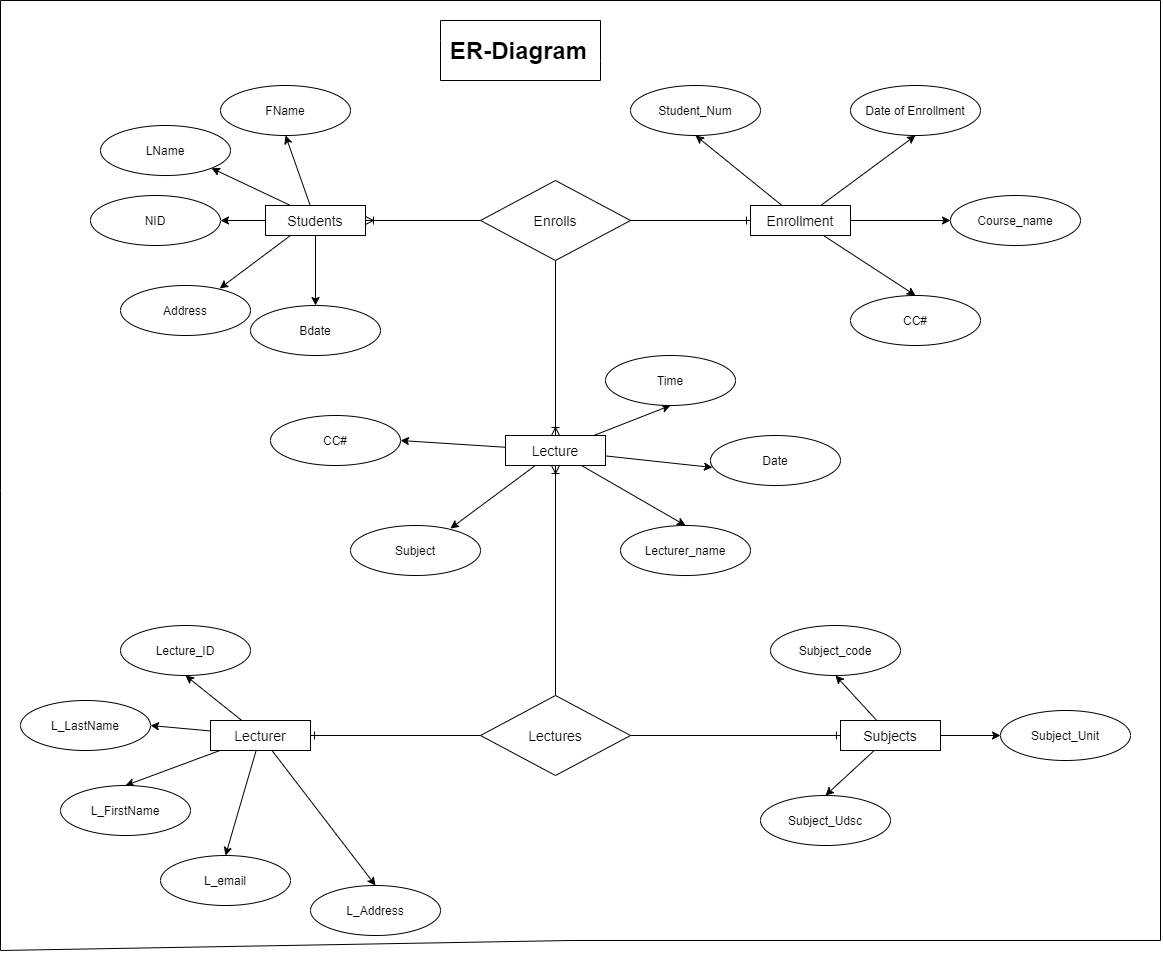

The diagram above was exported from draw.io. Its source (the exported page's mxGraphModel, read from the mxfile embedded in the PNG):
<mxGraphModel dx="2660" dy="1043" grid="1" gridSize="10" guides="1" tooltips="1" connect="1" arrows="1" fold="1" page="1" pageScale="1" pageWidth="850" pageHeight="1100" math="0" shadow="0">
  <root>
    <mxCell id="0" />
    <mxCell id="1" parent="0" />
    <mxCell id="9zGRh1SDR_PU4oWZGU1S-7" style="rounded=0;orthogonalLoop=1;jettySize=auto;html=1;entryX=0.5;entryY=1;entryDx=0;entryDy=0;" edge="1" parent="1" source="9zGRh1SDR_PU4oWZGU1S-1" target="9zGRh1SDR_PU4oWZGU1S-2">
      <mxGeometry relative="1" as="geometry" />
    </mxCell>
    <mxCell id="9zGRh1SDR_PU4oWZGU1S-8" style="edgeStyle=none;rounded=0;orthogonalLoop=1;jettySize=auto;html=1;exitX=0.25;exitY=0;exitDx=0;exitDy=0;entryX=1;entryY=1;entryDx=0;entryDy=0;" edge="1" parent="1" source="9zGRh1SDR_PU4oWZGU1S-1" target="9zGRh1SDR_PU4oWZGU1S-4">
      <mxGeometry relative="1" as="geometry" />
    </mxCell>
    <mxCell id="9zGRh1SDR_PU4oWZGU1S-9" style="edgeStyle=none;rounded=0;orthogonalLoop=1;jettySize=auto;html=1;exitX=0;exitY=0.5;exitDx=0;exitDy=0;entryX=1;entryY=0.5;entryDx=0;entryDy=0;" edge="1" parent="1" source="9zGRh1SDR_PU4oWZGU1S-1" target="9zGRh1SDR_PU4oWZGU1S-3">
      <mxGeometry relative="1" as="geometry" />
    </mxCell>
    <mxCell id="9zGRh1SDR_PU4oWZGU1S-10" style="edgeStyle=none;rounded=0;orthogonalLoop=1;jettySize=auto;html=1;exitX=0.25;exitY=1;exitDx=0;exitDy=0;entryX=0.763;entryY=0.06;entryDx=0;entryDy=0;entryPerimeter=0;" edge="1" parent="1" source="9zGRh1SDR_PU4oWZGU1S-1" target="9zGRh1SDR_PU4oWZGU1S-5">
      <mxGeometry relative="1" as="geometry" />
    </mxCell>
    <mxCell id="9zGRh1SDR_PU4oWZGU1S-11" style="edgeStyle=none;rounded=0;orthogonalLoop=1;jettySize=auto;html=1;exitX=0.5;exitY=1;exitDx=0;exitDy=0;entryX=0.5;entryY=0;entryDx=0;entryDy=0;" edge="1" parent="1" source="9zGRh1SDR_PU4oWZGU1S-1" target="9zGRh1SDR_PU4oWZGU1S-6">
      <mxGeometry relative="1" as="geometry" />
    </mxCell>
    <mxCell id="9zGRh1SDR_PU4oWZGU1S-13" style="edgeStyle=none;rounded=0;orthogonalLoop=1;jettySize=auto;html=1;entryX=0;entryY=0.5;entryDx=0;entryDy=0;endArrow=none;endFill=0;startArrow=ERoneToMany;startFill=0;" edge="1" parent="1" source="9zGRh1SDR_PU4oWZGU1S-1" target="9zGRh1SDR_PU4oWZGU1S-12">
      <mxGeometry relative="1" as="geometry" />
    </mxCell>
    <mxCell id="9zGRh1SDR_PU4oWZGU1S-1" value="&lt;font style=&quot;font-size: 14px&quot;&gt;Students&lt;/font&gt;" style="rounded=0;whiteSpace=wrap;html=1;" vertex="1" parent="1">
      <mxGeometry x="225" y="245" width="100" height="30" as="geometry" />
    </mxCell>
    <mxCell id="9zGRh1SDR_PU4oWZGU1S-2" value="FName" style="ellipse;whiteSpace=wrap;html=1;" vertex="1" parent="1">
      <mxGeometry x="180" y="125" width="130" height="50" as="geometry" />
    </mxCell>
    <mxCell id="9zGRh1SDR_PU4oWZGU1S-3" value="NID" style="ellipse;whiteSpace=wrap;html=1;" vertex="1" parent="1">
      <mxGeometry x="50" y="235" width="130" height="50" as="geometry" />
    </mxCell>
    <mxCell id="9zGRh1SDR_PU4oWZGU1S-4" value="&lt;span&gt;LName&lt;/span&gt;" style="ellipse;whiteSpace=wrap;html=1;" vertex="1" parent="1">
      <mxGeometry x="60" y="165" width="130" height="50" as="geometry" />
    </mxCell>
    <mxCell id="9zGRh1SDR_PU4oWZGU1S-5" value="Address" style="ellipse;whiteSpace=wrap;html=1;" vertex="1" parent="1">
      <mxGeometry x="80" y="325" width="130" height="50" as="geometry" />
    </mxCell>
    <mxCell id="9zGRh1SDR_PU4oWZGU1S-6" value="Bdate" style="ellipse;whiteSpace=wrap;html=1;" vertex="1" parent="1">
      <mxGeometry x="210" y="345" width="130" height="50" as="geometry" />
    </mxCell>
    <mxCell id="9zGRh1SDR_PU4oWZGU1S-12" value="&lt;font style=&quot;font-size: 14px&quot;&gt;Enrolls&lt;/font&gt;" style="rhombus;whiteSpace=wrap;html=1;" vertex="1" parent="1">
      <mxGeometry x="440" y="220" width="150" height="80" as="geometry" />
    </mxCell>
    <mxCell id="9zGRh1SDR_PU4oWZGU1S-16" style="edgeStyle=none;rounded=0;orthogonalLoop=1;jettySize=auto;html=1;entryX=1;entryY=0.5;entryDx=0;entryDy=0;startArrow=ERone;startFill=0;endArrow=none;endFill=0;" edge="1" parent="1" source="9zGRh1SDR_PU4oWZGU1S-14" target="9zGRh1SDR_PU4oWZGU1S-12">
      <mxGeometry relative="1" as="geometry" />
    </mxCell>
    <mxCell id="9zGRh1SDR_PU4oWZGU1S-22" style="edgeStyle=none;rounded=0;orthogonalLoop=1;jettySize=auto;html=1;entryX=0.5;entryY=1;entryDx=0;entryDy=0;startArrow=none;startFill=0;endArrow=classic;endFill=1;" edge="1" parent="1" source="9zGRh1SDR_PU4oWZGU1S-14" target="9zGRh1SDR_PU4oWZGU1S-18">
      <mxGeometry relative="1" as="geometry" />
    </mxCell>
    <mxCell id="9zGRh1SDR_PU4oWZGU1S-23" style="edgeStyle=none;rounded=0;orthogonalLoop=1;jettySize=auto;html=1;entryX=0.5;entryY=1;entryDx=0;entryDy=0;startArrow=none;startFill=0;endArrow=classic;endFill=1;" edge="1" parent="1" source="9zGRh1SDR_PU4oWZGU1S-14" target="9zGRh1SDR_PU4oWZGU1S-19">
      <mxGeometry relative="1" as="geometry" />
    </mxCell>
    <mxCell id="9zGRh1SDR_PU4oWZGU1S-24" style="edgeStyle=none;rounded=0;orthogonalLoop=1;jettySize=auto;html=1;entryX=0;entryY=0.5;entryDx=0;entryDy=0;startArrow=none;startFill=0;endArrow=classic;endFill=1;" edge="1" parent="1" source="9zGRh1SDR_PU4oWZGU1S-14" target="9zGRh1SDR_PU4oWZGU1S-20">
      <mxGeometry relative="1" as="geometry" />
    </mxCell>
    <mxCell id="9zGRh1SDR_PU4oWZGU1S-25" style="edgeStyle=none;rounded=0;orthogonalLoop=1;jettySize=auto;html=1;entryX=0.5;entryY=0;entryDx=0;entryDy=0;startArrow=none;startFill=0;endArrow=classic;endFill=1;" edge="1" parent="1" source="9zGRh1SDR_PU4oWZGU1S-14" target="9zGRh1SDR_PU4oWZGU1S-21">
      <mxGeometry relative="1" as="geometry" />
    </mxCell>
    <mxCell id="9zGRh1SDR_PU4oWZGU1S-14" value="&lt;font style=&quot;font-size: 14px&quot;&gt;Enrollment&lt;/font&gt;" style="rounded=0;whiteSpace=wrap;html=1;" vertex="1" parent="1">
      <mxGeometry x="710" y="245" width="100" height="30" as="geometry" />
    </mxCell>
    <mxCell id="9zGRh1SDR_PU4oWZGU1S-18" value="Student_Num" style="ellipse;whiteSpace=wrap;html=1;" vertex="1" parent="1">
      <mxGeometry x="590" y="125" width="130" height="50" as="geometry" />
    </mxCell>
    <mxCell id="9zGRh1SDR_PU4oWZGU1S-19" value="Date of Enrollment" style="ellipse;whiteSpace=wrap;html=1;" vertex="1" parent="1">
      <mxGeometry x="810" y="125" width="130" height="50" as="geometry" />
    </mxCell>
    <mxCell id="9zGRh1SDR_PU4oWZGU1S-20" value="Course_name" style="ellipse;whiteSpace=wrap;html=1;" vertex="1" parent="1">
      <mxGeometry x="910" y="235" width="130" height="50" as="geometry" />
    </mxCell>
    <mxCell id="9zGRh1SDR_PU4oWZGU1S-21" value="CC#" style="ellipse;whiteSpace=wrap;html=1;" vertex="1" parent="1">
      <mxGeometry x="810" y="335" width="130" height="50" as="geometry" />
    </mxCell>
    <mxCell id="9zGRh1SDR_PU4oWZGU1S-27" style="edgeStyle=none;rounded=0;orthogonalLoop=1;jettySize=auto;html=1;entryX=0.5;entryY=1;entryDx=0;entryDy=0;startArrow=ERoneToMany;startFill=0;endArrow=none;endFill=0;" edge="1" parent="1" source="9zGRh1SDR_PU4oWZGU1S-26" target="9zGRh1SDR_PU4oWZGU1S-12">
      <mxGeometry relative="1" as="geometry" />
    </mxCell>
    <mxCell id="9zGRh1SDR_PU4oWZGU1S-33" style="edgeStyle=none;rounded=0;orthogonalLoop=1;jettySize=auto;html=1;entryX=1;entryY=0.5;entryDx=0;entryDy=0;startArrow=none;startFill=0;endArrow=classic;endFill=1;" edge="1" parent="1" source="9zGRh1SDR_PU4oWZGU1S-26" target="9zGRh1SDR_PU4oWZGU1S-32">
      <mxGeometry relative="1" as="geometry" />
    </mxCell>
    <mxCell id="9zGRh1SDR_PU4oWZGU1S-34" style="edgeStyle=none;rounded=0;orthogonalLoop=1;jettySize=auto;html=1;entryX=0.5;entryY=1;entryDx=0;entryDy=0;startArrow=none;startFill=0;endArrow=classic;endFill=1;" edge="1" parent="1" source="9zGRh1SDR_PU4oWZGU1S-26" target="9zGRh1SDR_PU4oWZGU1S-30">
      <mxGeometry relative="1" as="geometry" />
    </mxCell>
    <mxCell id="9zGRh1SDR_PU4oWZGU1S-35" style="edgeStyle=none;rounded=0;orthogonalLoop=1;jettySize=auto;html=1;entryX=0.015;entryY=0.64;entryDx=0;entryDy=0;entryPerimeter=0;startArrow=none;startFill=0;endArrow=classic;endFill=1;" edge="1" parent="1" source="9zGRh1SDR_PU4oWZGU1S-26" target="9zGRh1SDR_PU4oWZGU1S-29">
      <mxGeometry relative="1" as="geometry" />
    </mxCell>
    <mxCell id="9zGRh1SDR_PU4oWZGU1S-36" style="edgeStyle=none;rounded=0;orthogonalLoop=1;jettySize=auto;html=1;entryX=0.5;entryY=0;entryDx=0;entryDy=0;startArrow=none;startFill=0;endArrow=classic;endFill=1;" edge="1" parent="1" source="9zGRh1SDR_PU4oWZGU1S-26" target="9zGRh1SDR_PU4oWZGU1S-28">
      <mxGeometry relative="1" as="geometry" />
    </mxCell>
    <mxCell id="9zGRh1SDR_PU4oWZGU1S-37" style="edgeStyle=none;rounded=0;orthogonalLoop=1;jettySize=auto;html=1;entryX=0.769;entryY=0.06;entryDx=0;entryDy=0;entryPerimeter=0;startArrow=none;startFill=0;endArrow=classic;endFill=1;" edge="1" parent="1" source="9zGRh1SDR_PU4oWZGU1S-26" target="9zGRh1SDR_PU4oWZGU1S-31">
      <mxGeometry relative="1" as="geometry" />
    </mxCell>
    <mxCell id="9zGRh1SDR_PU4oWZGU1S-39" style="edgeStyle=none;rounded=0;orthogonalLoop=1;jettySize=auto;html=1;entryX=0.5;entryY=0;entryDx=0;entryDy=0;startArrow=ERoneToMany;startFill=0;endArrow=none;endFill=0;" edge="1" parent="1" source="9zGRh1SDR_PU4oWZGU1S-26" target="9zGRh1SDR_PU4oWZGU1S-38">
      <mxGeometry relative="1" as="geometry" />
    </mxCell>
    <mxCell id="9zGRh1SDR_PU4oWZGU1S-26" value="&lt;span style=&quot;font-size: 14px&quot;&gt;Lecture&lt;/span&gt;" style="rounded=0;whiteSpace=wrap;html=1;" vertex="1" parent="1">
      <mxGeometry x="465" y="475" width="100" height="30" as="geometry" />
    </mxCell>
    <mxCell id="9zGRh1SDR_PU4oWZGU1S-28" value="Lecturer_name" style="ellipse;whiteSpace=wrap;html=1;" vertex="1" parent="1">
      <mxGeometry x="580" y="565" width="130" height="50" as="geometry" />
    </mxCell>
    <mxCell id="9zGRh1SDR_PU4oWZGU1S-29" value="Date" style="ellipse;whiteSpace=wrap;html=1;" vertex="1" parent="1">
      <mxGeometry x="670" y="475" width="130" height="50" as="geometry" />
    </mxCell>
    <mxCell id="9zGRh1SDR_PU4oWZGU1S-30" value="Time" style="ellipse;whiteSpace=wrap;html=1;" vertex="1" parent="1">
      <mxGeometry x="565" y="395" width="130" height="50" as="geometry" />
    </mxCell>
    <mxCell id="9zGRh1SDR_PU4oWZGU1S-31" value="Subject" style="ellipse;whiteSpace=wrap;html=1;" vertex="1" parent="1">
      <mxGeometry x="310" y="565" width="130" height="50" as="geometry" />
    </mxCell>
    <mxCell id="9zGRh1SDR_PU4oWZGU1S-32" value="CC#" style="ellipse;whiteSpace=wrap;html=1;" vertex="1" parent="1">
      <mxGeometry x="230" y="455" width="130" height="50" as="geometry" />
    </mxCell>
    <mxCell id="9zGRh1SDR_PU4oWZGU1S-38" value="&lt;span style=&quot;font-size: 14px&quot;&gt;Lectures&lt;/span&gt;" style="rhombus;whiteSpace=wrap;html=1;" vertex="1" parent="1">
      <mxGeometry x="440" y="735" width="150" height="80" as="geometry" />
    </mxCell>
    <mxCell id="9zGRh1SDR_PU4oWZGU1S-46" style="edgeStyle=none;rounded=0;orthogonalLoop=1;jettySize=auto;html=1;entryX=0.5;entryY=1;entryDx=0;entryDy=0;startArrow=none;startFill=0;endArrow=classic;endFill=1;" edge="1" parent="1" source="9zGRh1SDR_PU4oWZGU1S-40" target="9zGRh1SDR_PU4oWZGU1S-41">
      <mxGeometry relative="1" as="geometry" />
    </mxCell>
    <mxCell id="9zGRh1SDR_PU4oWZGU1S-47" style="edgeStyle=none;rounded=0;orthogonalLoop=1;jettySize=auto;html=1;entryX=1;entryY=0.5;entryDx=0;entryDy=0;startArrow=none;startFill=0;endArrow=classic;endFill=1;" edge="1" parent="1" source="9zGRh1SDR_PU4oWZGU1S-40" target="9zGRh1SDR_PU4oWZGU1S-42">
      <mxGeometry relative="1" as="geometry" />
    </mxCell>
    <mxCell id="9zGRh1SDR_PU4oWZGU1S-48" style="edgeStyle=none;rounded=0;orthogonalLoop=1;jettySize=auto;html=1;entryX=0.5;entryY=0;entryDx=0;entryDy=0;startArrow=none;startFill=0;endArrow=classic;endFill=1;" edge="1" parent="1" source="9zGRh1SDR_PU4oWZGU1S-40" target="9zGRh1SDR_PU4oWZGU1S-43">
      <mxGeometry relative="1" as="geometry" />
    </mxCell>
    <mxCell id="9zGRh1SDR_PU4oWZGU1S-49" style="edgeStyle=none;rounded=0;orthogonalLoop=1;jettySize=auto;html=1;entryX=0.5;entryY=0;entryDx=0;entryDy=0;startArrow=none;startFill=0;endArrow=classic;endFill=1;" edge="1" parent="1" source="9zGRh1SDR_PU4oWZGU1S-40" target="9zGRh1SDR_PU4oWZGU1S-44">
      <mxGeometry relative="1" as="geometry" />
    </mxCell>
    <mxCell id="9zGRh1SDR_PU4oWZGU1S-50" style="edgeStyle=none;rounded=0;orthogonalLoop=1;jettySize=auto;html=1;entryX=0.5;entryY=0;entryDx=0;entryDy=0;startArrow=none;startFill=0;endArrow=classic;endFill=1;" edge="1" parent="1" source="9zGRh1SDR_PU4oWZGU1S-40" target="9zGRh1SDR_PU4oWZGU1S-45">
      <mxGeometry relative="1" as="geometry" />
    </mxCell>
    <mxCell id="9zGRh1SDR_PU4oWZGU1S-51" style="edgeStyle=none;rounded=0;orthogonalLoop=1;jettySize=auto;html=1;entryX=0;entryY=0.5;entryDx=0;entryDy=0;startArrow=ERone;startFill=0;endArrow=none;endFill=0;" edge="1" parent="1" source="9zGRh1SDR_PU4oWZGU1S-40" target="9zGRh1SDR_PU4oWZGU1S-38">
      <mxGeometry relative="1" as="geometry" />
    </mxCell>
    <mxCell id="9zGRh1SDR_PU4oWZGU1S-40" value="&lt;span style=&quot;font-size: 14px&quot;&gt;Lecturer&lt;/span&gt;" style="rounded=0;whiteSpace=wrap;html=1;" vertex="1" parent="1">
      <mxGeometry x="170" y="760" width="100" height="30" as="geometry" />
    </mxCell>
    <mxCell id="9zGRh1SDR_PU4oWZGU1S-41" value="Lecture_ID" style="ellipse;whiteSpace=wrap;html=1;" vertex="1" parent="1">
      <mxGeometry x="80" y="665" width="130" height="50" as="geometry" />
    </mxCell>
    <mxCell id="9zGRh1SDR_PU4oWZGU1S-42" value="L_LastName" style="ellipse;whiteSpace=wrap;html=1;" vertex="1" parent="1">
      <mxGeometry x="-20" y="740" width="130" height="50" as="geometry" />
    </mxCell>
    <mxCell id="9zGRh1SDR_PU4oWZGU1S-43" value="L_FirstName" style="ellipse;whiteSpace=wrap;html=1;" vertex="1" parent="1">
      <mxGeometry x="20" y="825" width="130" height="50" as="geometry" />
    </mxCell>
    <mxCell id="9zGRh1SDR_PU4oWZGU1S-44" value="L_email" style="ellipse;whiteSpace=wrap;html=1;" vertex="1" parent="1">
      <mxGeometry x="120" y="895" width="130" height="50" as="geometry" />
    </mxCell>
    <mxCell id="9zGRh1SDR_PU4oWZGU1S-45" value="L_Address" style="ellipse;whiteSpace=wrap;html=1;" vertex="1" parent="1">
      <mxGeometry x="270" y="925" width="130" height="50" as="geometry" />
    </mxCell>
    <mxCell id="9zGRh1SDR_PU4oWZGU1S-57" style="edgeStyle=none;rounded=0;orthogonalLoop=1;jettySize=auto;html=1;entryX=1;entryY=0.5;entryDx=0;entryDy=0;startArrow=ERone;startFill=0;endArrow=none;endFill=0;" edge="1" parent="1" source="9zGRh1SDR_PU4oWZGU1S-52" target="9zGRh1SDR_PU4oWZGU1S-38">
      <mxGeometry relative="1" as="geometry" />
    </mxCell>
    <mxCell id="9zGRh1SDR_PU4oWZGU1S-58" style="edgeStyle=none;rounded=0;orthogonalLoop=1;jettySize=auto;html=1;entryX=0.5;entryY=1;entryDx=0;entryDy=0;startArrow=none;startFill=0;endArrow=classic;endFill=1;" edge="1" parent="1" source="9zGRh1SDR_PU4oWZGU1S-52" target="9zGRh1SDR_PU4oWZGU1S-53">
      <mxGeometry relative="1" as="geometry" />
    </mxCell>
    <mxCell id="9zGRh1SDR_PU4oWZGU1S-59" style="edgeStyle=none;rounded=0;orthogonalLoop=1;jettySize=auto;html=1;entryX=0;entryY=0.5;entryDx=0;entryDy=0;startArrow=none;startFill=0;endArrow=classic;endFill=1;" edge="1" parent="1" source="9zGRh1SDR_PU4oWZGU1S-52" target="9zGRh1SDR_PU4oWZGU1S-55">
      <mxGeometry relative="1" as="geometry" />
    </mxCell>
    <mxCell id="9zGRh1SDR_PU4oWZGU1S-60" style="edgeStyle=none;rounded=0;orthogonalLoop=1;jettySize=auto;html=1;entryX=0.5;entryY=0;entryDx=0;entryDy=0;startArrow=none;startFill=0;endArrow=classic;endFill=1;" edge="1" parent="1" source="9zGRh1SDR_PU4oWZGU1S-52" target="9zGRh1SDR_PU4oWZGU1S-54">
      <mxGeometry relative="1" as="geometry" />
    </mxCell>
    <mxCell id="9zGRh1SDR_PU4oWZGU1S-52" value="&lt;font style=&quot;font-size: 14px&quot;&gt;Subjects&lt;/font&gt;" style="rounded=0;whiteSpace=wrap;html=1;" vertex="1" parent="1">
      <mxGeometry x="800" y="760" width="100" height="30" as="geometry" />
    </mxCell>
    <mxCell id="9zGRh1SDR_PU4oWZGU1S-53" value="Subject_code" style="ellipse;whiteSpace=wrap;html=1;" vertex="1" parent="1">
      <mxGeometry x="730" y="665" width="130" height="50" as="geometry" />
    </mxCell>
    <mxCell id="9zGRh1SDR_PU4oWZGU1S-54" value="Subject_Udsc" style="ellipse;whiteSpace=wrap;html=1;" vertex="1" parent="1">
      <mxGeometry x="720" y="835" width="130" height="50" as="geometry" />
    </mxCell>
    <mxCell id="9zGRh1SDR_PU4oWZGU1S-55" value="Subject_Unit" style="ellipse;whiteSpace=wrap;html=1;" vertex="1" parent="1">
      <mxGeometry x="960" y="750" width="130" height="50" as="geometry" />
    </mxCell>
    <mxCell id="9zGRh1SDR_PU4oWZGU1S-61" value="" style="endArrow=none;html=1;rounded=0;" edge="1" parent="1">
      <mxGeometry width="50" height="50" relative="1" as="geometry">
        <mxPoint x="-40" y="990" as="sourcePoint" />
        <mxPoint x="-40" y="990" as="targetPoint" />
        <Array as="points">
          <mxPoint x="530" y="980" />
          <mxPoint x="1120" y="980" />
          <mxPoint x="1120" y="40" />
          <mxPoint x="-40" y="40" />
          <mxPoint x="-40" y="530" />
        </Array>
      </mxGeometry>
    </mxCell>
    <mxCell id="9zGRh1SDR_PU4oWZGU1S-62" value="ER-Diagram" style="text;strokeColor=none;fillColor=none;html=1;fontSize=24;fontStyle=1;verticalAlign=middle;align=center;" vertex="1" parent="1">
      <mxGeometry x="390" y="60" width="175" height="60" as="geometry" />
    </mxCell>
    <mxCell id="9zGRh1SDR_PU4oWZGU1S-64" value="" style="endArrow=none;html=1;rounded=0;" edge="1" parent="1">
      <mxGeometry width="50" height="50" relative="1" as="geometry">
        <mxPoint x="560" y="60" as="sourcePoint" />
        <mxPoint x="560" y="60" as="targetPoint" />
        <Array as="points">
          <mxPoint x="560" y="100" />
          <mxPoint x="560" y="120" />
          <mxPoint x="400" y="120" />
          <mxPoint x="400" y="80" />
          <mxPoint x="400" y="60" />
        </Array>
      </mxGeometry>
    </mxCell>
  </root>
</mxGraphModel>